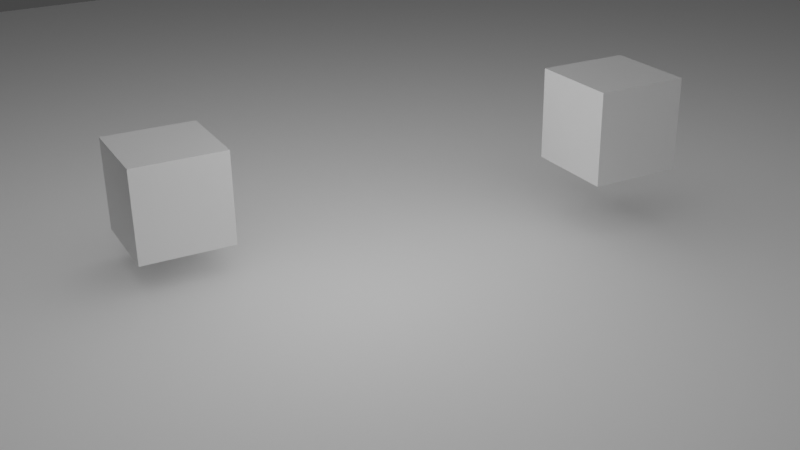 # Source: Temp2.blend  (saved by Blender 3.0.42; exported with 4.5.12 LTS)
import bpy
from mathutils import Matrix  # noqa: F401  (used for matrix-valued properties, if any)

bpy.ops.wm.read_factory_settings(use_empty=True)
scene = bpy.context.scene
scene.name = 'Scene'

# ---- collections
col_collection = bpy.data.collections.new('Collection'); scene.collection.children.link(col_collection)

# ---- world
world_world = bpy.data.worlds.new('World'); scene.world = world_world
world_world.use_nodes = True; world_world.node_tree.nodes.clear()
_N = world_world.node_tree.nodes; _L = world_world.node_tree.links
n0 = _N.new('ShaderNodeOutputWorld'); n0.name = 'World Output'; n0.location = (300, 300)
n1 = _N.new('ShaderNodeBackground'); n1.name = 'Background'; n1.location = (10, 300)
n1.inputs[0].default_value = (0.05088, 0.05088, 0.05088, 1.0)
_L.new(n1.outputs[0], n0.inputs[0])
n0.is_active_output = True
world_world.color = (0.05088, 0.05088, 0.05088)
world_world.use_sun_shadow = False
world_world.sun_shadow_jitter_overblur = 0.0

# ---- cameras
cam_camera = bpy.data.cameras.new('Camera')

# ---- lights
light_point = bpy.data.lights.new('Point', 'POINT')
light_point.transmission_factor = 0.0
light_point.energy = 1e+04
light_point.shadow_soft_size = 20.0
light_point.shadow_maximum_resolution = 0.006
light_point.use_absolute_resolution = True

# ---- meshes
me_plane_001 = bpy.data.meshes.new('Plane.001')
me_plane_001.from_pydata([(-1.0, -1.0, 0.0), (1.0, -1.0, 0.0), (-1.0, 1.0, 0.0), (1.0, 1.0, 0.0)], [], [(0, 1, 3, 2)])
_uv = me_plane_001.uv_layers.new(name='UVMap')
_uv.uv.foreach_set('vector', [0.0, 0.0, 1.0, 0.0, 1.0, 1.0, 0.0, 1.0])
me_plane_001.use_remesh_fix_poles = True
me_plane_001.use_remesh_preserve_attributes = False
me_plane_001.update()
me_cube = bpy.data.meshes.new('Cube')
me_cube.from_pydata([(-1.0, -1.0, -1.0), (-1.0, -1.0, 1.0), (-1.0, 1.0, -1.0), (-1.0, 1.0, 1.0), (1.0, -1.0, -1.0), (1.0, -1.0, 1.0), (1.0, 1.0, -1.0), (1.0, 1.0, 1.0)], [], [(0, 1, 3, 2), (2, 3, 7, 6), (6, 7, 5, 4), (4, 5, 1, 0), (2, 6, 4, 0), (7, 3, 1, 5)])
_uv = me_cube.uv_layers.new(name='UVMap')
_uv.uv.foreach_set('vector', [0.375, 0.0, 0.625, 0.0, 0.625, 0.25, 0.375, 0.25, 0.375, 0.25, 0.625, 0.25, 0.625, 0.5, 0.375, 0.5, 0.375, 0.5, 0.625, 0.5, 0.625, 0.75, 0.375, 0.75, 0.375, 0.75, 0.625, 0.75, 0.625, 1.0, 0.375, 1.0, 0.125, 0.5, 0.375, 0.5, 0.375, 0.75, 0.125, 0.75, 0.625, 0.5, 0.875, 0.5, 0.875, 0.75, 0.625, 0.75])
me_cube.use_remesh_fix_poles = True
me_cube.use_remesh_preserve_attributes = False
me_cube.update()
me_cube_002 = bpy.data.meshes.new('Cube.002')
me_cube_002.from_pydata([(-1.0, -1.0, -1.0), (-1.0, -1.0, 1.0), (-1.0, 1.0, -1.0), (-1.0, 1.0, 1.0), (1.0, -1.0, -1.0), (1.0, -1.0, 1.0), (1.0, 1.0, -1.0), (1.0, 1.0, 1.0)], [], [(0, 1, 3, 2), (2, 3, 7, 6), (6, 7, 5, 4), (4, 5, 1, 0), (2, 6, 4, 0), (7, 3, 1, 5)])
_uv = me_cube_002.uv_layers.new(name='UVMap')
_uv.uv.foreach_set('vector', [0.375, 0.0, 0.625, 0.0, 0.625, 0.25, 0.375, 0.25, 0.375, 0.25, 0.625, 0.25, 0.625, 0.5, 0.375, 0.5, 0.375, 0.5, 0.625, 0.5, 0.625, 0.75, 0.375, 0.75, 0.375, 0.75, 0.625, 0.75, 0.625, 1.0, 0.375, 1.0, 0.125, 0.5, 0.375, 0.5, 0.375, 0.75, 0.125, 0.75, 0.625, 0.5, 0.875, 0.5, 0.875, 0.75, 0.625, 0.75])
me_cube_002.use_remesh_fix_poles = True
me_cube_002.use_remesh_preserve_attributes = False
me_cube_002.update()

# ---- objects
ob_plane = bpy.data.objects.new('Plane', me_plane_001)
ob_cube = bpy.data.objects.new('Cube', me_cube)
ob_cube_001 = bpy.data.objects.new('Cube.001', me_cube_002)
ob_camera = bpy.data.objects.new('Camera', cam_camera)
ob_point = bpy.data.objects.new('Point', light_point)

# ---- transforms, parenting, visibility, modifiers, constraints
ob_plane.location = (0.0, 0.0, 0.0)
ob_plane.scale = (26.76, 26.76, 26.76)
ob_cube.location = (-0.2594, -5.4, 2.285)
ob_cube_001.location = (2.18, 3.549, 1.615)
ob_camera.location = (-17.95, 9.006, 10.05)
ob_camera.rotation_euler = (1.144, 0.01345, -2.063)
ob_point.location = (-0.9714, 0.888, 4.12)

# ---- collection membership
col_collection.objects.link(ob_plane)
col_collection.objects.link(ob_cube)
col_collection.objects.link(ob_cube_001)
col_collection.objects.link(ob_camera)
col_collection.objects.link(ob_point)

# ---- scene / render settings (as saved in the file)
scene.camera = ob_camera
scene.frame_start = 1; scene.frame_end = 250; scene.frame_set(1)
scene.render.engine = 'CYCLES'
scene.cycles.sampling_pattern = 'TABULATED_SOBOL'
scene.cycles.use_light_tree = False
scene.view_settings.view_transform = 'Filmic'
bpy.context.view_layer.update()
